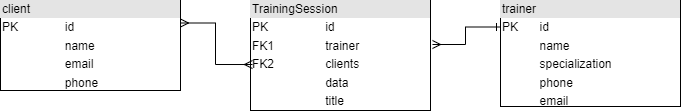

The diagram above was exported from draw.io. Its source (the exported page's mxGraphModel, read from the mxfile embedded in the PNG):
<mxGraphModel dx="1434" dy="844" grid="1" gridSize="10" guides="1" tooltips="1" connect="1" arrows="1" fold="1" page="1" pageScale="1" pageWidth="1169" pageHeight="827" math="0" shadow="0">
  <root>
    <mxCell id="0" />
    <mxCell id="1" parent="0" />
    <mxCell id="PB7jT-m50Qd_YYFjw_aJ-9" value="&lt;div style=&quot;box-sizing:border-box;width:100%;background:#e4e4e4;padding:2px;&quot;&gt;client&lt;/div&gt;&lt;table style=&quot;width:100%;font-size:1em;&quot; cellpadding=&quot;2&quot; cellspacing=&quot;0&quot;&gt;&lt;tbody&gt;&lt;tr&gt;&lt;td&gt;PK&lt;/td&gt;&lt;td&gt;id&lt;/td&gt;&lt;/tr&gt;&lt;tr&gt;&lt;td&gt;&lt;br&gt;&lt;/td&gt;&lt;td&gt;name&lt;/td&gt;&lt;/tr&gt;&lt;tr&gt;&lt;td&gt;&lt;/td&gt;&lt;td&gt;email&lt;/td&gt;&lt;/tr&gt;&lt;tr&gt;&lt;td&gt;&lt;br&gt;&lt;/td&gt;&lt;td&gt;phone&lt;/td&gt;&lt;/tr&gt;&lt;tr&gt;&lt;td&gt;&lt;br&gt;&lt;/td&gt;&lt;td&gt;&lt;br&gt;&lt;/td&gt;&lt;/tr&gt;&lt;/tbody&gt;&lt;/table&gt;" style="verticalAlign=top;align=left;overflow=fill;html=1;whiteSpace=wrap;" vertex="1" parent="1">
      <mxGeometry x="40" y="40" width="180" height="90" as="geometry" />
    </mxCell>
    <mxCell id="PB7jT-m50Qd_YYFjw_aJ-10" value="&lt;div style=&quot;box-sizing:border-box;width:100%;background:#e4e4e4;padding:2px;&quot;&gt;trainer&lt;/div&gt;&lt;table style=&quot;width:100%;font-size:1em;&quot; cellpadding=&quot;2&quot; cellspacing=&quot;0&quot;&gt;&lt;tbody&gt;&lt;tr&gt;&lt;td&gt;PK&lt;/td&gt;&lt;td&gt;id&lt;/td&gt;&lt;/tr&gt;&lt;tr&gt;&lt;td&gt;&lt;br&gt;&lt;/td&gt;&lt;td&gt;name&lt;/td&gt;&lt;/tr&gt;&lt;tr&gt;&lt;td&gt;&lt;/td&gt;&lt;td&gt;specialization&lt;/td&gt;&lt;/tr&gt;&lt;tr&gt;&lt;td&gt;&lt;br&gt;&lt;/td&gt;&lt;td&gt;phone&lt;/td&gt;&lt;/tr&gt;&lt;tr&gt;&lt;td&gt;&lt;br&gt;&lt;/td&gt;&lt;td&gt;email&lt;br&gt;&lt;/td&gt;&lt;/tr&gt;&lt;/tbody&gt;&lt;/table&gt;" style="verticalAlign=top;align=left;overflow=fill;html=1;whiteSpace=wrap;" vertex="1" parent="1">
      <mxGeometry x="540" y="40" width="180" height="106" as="geometry" />
    </mxCell>
    <mxCell id="PB7jT-m50Qd_YYFjw_aJ-11" value="&lt;div style=&quot;box-sizing:border-box;width:100%;background:#e4e4e4;padding:2px;&quot;&gt;TrainingSession&lt;/div&gt;&lt;table style=&quot;width:100%;font-size:1em;&quot; cellpadding=&quot;2&quot; cellspacing=&quot;0&quot;&gt;&lt;tbody&gt;&lt;tr&gt;&lt;td&gt;PK&lt;/td&gt;&lt;td&gt;id&lt;/td&gt;&lt;/tr&gt;&lt;tr&gt;&lt;td&gt;FK1&lt;/td&gt;&lt;td&gt;trainer&lt;/td&gt;&lt;/tr&gt;&lt;tr&gt;&lt;td&gt;FK2&lt;/td&gt;&lt;td&gt;clients&lt;/td&gt;&lt;/tr&gt;&lt;tr&gt;&lt;td&gt;&lt;br&gt;&lt;/td&gt;&lt;td&gt;data&lt;/td&gt;&lt;/tr&gt;&lt;tr&gt;&lt;td&gt;&lt;br&gt;&lt;/td&gt;&lt;td&gt;title&lt;/td&gt;&lt;/tr&gt;&lt;/tbody&gt;&lt;/table&gt;" style="verticalAlign=top;align=left;overflow=fill;html=1;whiteSpace=wrap;" vertex="1" parent="1">
      <mxGeometry x="290" y="40" width="180" height="110" as="geometry" />
    </mxCell>
    <mxCell id="PB7jT-m50Qd_YYFjw_aJ-12" style="edgeStyle=orthogonalEdgeStyle;rounded=0;orthogonalLoop=1;jettySize=auto;html=1;exitX=1;exitY=0.25;exitDx=0;exitDy=0;entryX=0.011;entryY=0.582;entryDx=0;entryDy=0;entryPerimeter=0;startArrow=ERmany;startFill=0;endArrow=ERmany;endFill=0;" edge="1" parent="1" source="PB7jT-m50Qd_YYFjw_aJ-9" target="PB7jT-m50Qd_YYFjw_aJ-11">
      <mxGeometry relative="1" as="geometry" />
    </mxCell>
    <mxCell id="PB7jT-m50Qd_YYFjw_aJ-13" style="edgeStyle=orthogonalEdgeStyle;rounded=0;orthogonalLoop=1;jettySize=auto;html=1;exitX=0;exitY=0.25;exitDx=0;exitDy=0;entryX=1.011;entryY=0.4;entryDx=0;entryDy=0;entryPerimeter=0;startArrow=ERone;startFill=0;endArrow=ERmany;endFill=0;" edge="1" parent="1" source="PB7jT-m50Qd_YYFjw_aJ-10" target="PB7jT-m50Qd_YYFjw_aJ-11">
      <mxGeometry relative="1" as="geometry" />
    </mxCell>
  </root>
</mxGraphModel>